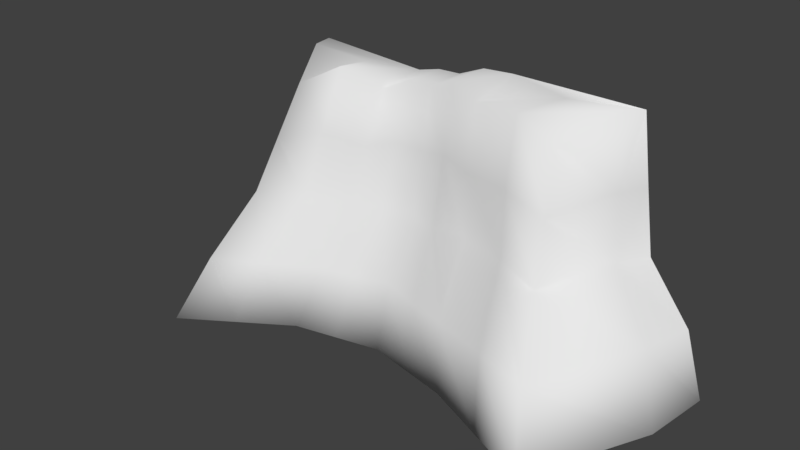 # Source: G4.blend  (saved by Blender 2.78.0; exported with 4.5.12 LTS)
import bpy
from mathutils import Matrix  # noqa: F401  (used for matrix-valued properties, if any)

bpy.ops.wm.read_factory_settings(use_empty=True)
scene = bpy.context.scene
scene.name = 'Scene'

# ---- collections
col_collection_1 = bpy.data.collections.new('Collection 1'); scene.collection.children.link(col_collection_1)

# ---- world
world_world = bpy.data.worlds.new('World'); scene.world = world_world
world_world.color = (0.05088, 0.05088, 0.05088)
world_world.use_sun_shadow = False
world_world.sun_shadow_jitter_overblur = 0.0
world_world.cycles.sampling_method = 'MANUAL'

# ---- meshes
me_cube_001 = bpy.data.meshes.new('Cube.001')
me_cube_001.from_pydata([(-3.095, -3.366, -2.0), (-2.27, -1.154, 1.596), (3.377, -3.124, -2.0), (2.39, -1.063, 1.736), (0.0, -1.974, -2.0), (-0.008777, -0.725, 1.949), (-2.433, -2.053, 0.0), (2.688, -1.843, 0.0), (0.0, -1.048, 0.0), (-3.776, -0.8934, -2.0), (-2.534, -0.4705, 2.014), (4.305, -1.138, -2.0), (3.016, -0.3904, 2.229), (-0.008777, -5.896e-09, 1.949), (0.0, 0.0, -2.0), (3.121, -0.4411, 0.0), (-2.982, -0.6596, 0.05047), (1.435, -2.289, -2.0), (0.9415, -0.8625, 1.988), (1.0, -1.192, 0.0), (0.9415, -5.896e-09, 2.163), (1.435, 0.0, -2.0), (-0.7879, -0.8625, 1.773), (-1.435, -2.289, -2.0), (-1.0, -1.383, 0.0), (-1.435, 0.0, -2.0), (-0.7879, 0.0, 1.838), (4.45, 0.0, -2.0), (3.429, 0.0, 0.0), (3.121, 0.0, 2.145), (-4.02, 0.0, -2.0), (-3.289, 0.02098, 0.06309), (-2.699, 0.0, 1.962), (-1.424, -1.107, 2.05), (-1.716, -1.708, 0.0), (-2.605, -0.4467, -2.0), (-2.265, -2.827, -2.0), (-1.532, -0.4079, 1.921), (2.406, -2.707, -2.0), (1.979, -0.1952, 2.09), (1.762, -1.077, 2.09), (1.844, -1.432, 0.0), (2.87, -0.5691, -2.0), (0.4356, -0.7937, 2.148), (0.5, -1.274, 0.0), (0.7174, 0.0, -2.0), (0.7174, -2.132, -2.0), (0.4356, 0.0, 2.13), (-0.7174, -2.132, -2.0), (-0.3939, 0.0, 1.936), (-0.3939, -0.7937, 1.97), (-0.5, -1.225, 0.0), (-0.7174, 0.0, -2.0), (-2.352, -1.603, 0.7978), (2.539, -1.453, 0.8681), (-0.004388, -0.8866, 0.9744), (3.068, -0.4158, 1.044), (-2.721, -0.5712, 1.007), (0.9707, -1.113, 0.9938), (-0.8939, -1.113, 0.8866), (3.275, 0.0, 1.046), (-2.982, 0.0, 1.007), (-1.57, -1.407, 1.025), (1.803, -1.34, 1.045), (0.4678, -0.9998, 1.074), (-0.447, -0.9998, 1.025), (3.033, -2.603, -1.0), (0.0, -1.63, -1.0), (-2.764, -2.829, -1.0), (-3.417, -0.7703, -0.9495), (3.914, -0.8101, -0.9117), (1.217, -2.014, -1.0), (-1.217, -1.946, -1.0), (4.141, -0.0205, -0.9117), (-3.586, 0.0, -1.0), (-1.991, -2.407, -1.0), (2.125, -2.274, -1.0), (0.6087, -1.857, -1.0), (-0.6087, -1.808, -1.0)], [], [(56, 12, 3, 54), (62, 33, 1, 53), (42, 11, 2, 38), (37, 10, 1, 33), (47, 13, 5, 43), (52, 14, 4, 48), (64, 43, 5, 55), (77, 44, 8, 67), (75, 34, 6, 68), (70, 15, 7, 66), (68, 6, 16, 69), (53, 1, 10, 57), (76, 41, 19, 71), (63, 40, 18, 58), (39, 20, 18, 40), (45, 21, 17, 46), (78, 51, 24, 72), (35, 25, 23, 36), (49, 26, 22, 50), (65, 50, 22, 59), (70, 11, 27, 73), (21, 27, 11, 42), (60, 56, 15, 28), (12, 29, 20, 39), (69, 16, 31, 74), (61, 31, 16, 57), (26, 32, 10, 37), (9, 30, 25, 35), (9, 35, 36, 0), (72, 24, 34, 75), (26, 37, 33, 22), (59, 22, 33, 62), (12, 39, 40, 3), (54, 3, 40, 63), (66, 7, 41, 76), (21, 42, 38, 17), (14, 45, 46, 4), (71, 19, 44, 77), (58, 18, 43, 64), (20, 47, 43, 18), (55, 5, 50, 65), (13, 49, 50, 5), (67, 8, 51, 78), (25, 52, 48, 23), (8, 55, 65, 51), (19, 58, 64, 44), (7, 54, 63, 41), (24, 59, 62, 34), (32, 61, 57, 10), (29, 12, 56, 60), (51, 65, 59, 24), (41, 63, 58, 19), (6, 53, 57, 16), (44, 64, 55, 8), (34, 62, 53, 6), (15, 56, 54, 7), (4, 67, 78, 48), (17, 71, 77, 46), (2, 66, 76, 38), (23, 72, 75, 36), (9, 69, 74, 30), (15, 70, 73, 28), (48, 78, 72, 23), (38, 76, 71, 17), (0, 68, 69, 9), (11, 70, 66, 2), (36, 75, 68, 0), (46, 77, 67, 4)])
me_cube_001.polygons.foreach_set('use_smooth', [True] * 68)
_uv = me_cube_001.uv_layers.new(name='uv')
_uv.uv.foreach_set('vector', [0.7135, 0.6892, 0.7056, 0.5785, 0.7905, 0.612, 0.824, 0.6967, 0.4428, 0.08709, 0.3416, 0.09585, 0.3877, 0.01739, 0.4715, 0.01748, 0.2635, 0.6551, 0.2099, 0.7916, 0.02271, 0.7034, 0.06206, 0.611, 0.8106, 0.443, 0.8056, 0.5377, 0.7387, 0.5147, 0.7457, 0.4321, 0.8496, 0.2551, 0.8486, 0.2982, 0.7804, 0.2982, 0.775, 0.2551, 0.3171, 0.314, 0.3171, 0.3823, 0.1311, 0.3823, 0.1163, 0.314, 0.4196, 0.2702, 0.3171, 0.264, 0.3354, 0.2212, 0.4279, 0.224, 0.6285, 0.2977, 0.5238, 0.2776, 0.5204, 0.2269, 0.6255, 0.2368, 0.6531, 0.06471, 0.5439, 0.07834, 0.5554, 0.01756, 0.6667, 0.0, 0.7278, 0.8898, 0.7205, 0.7869, 0.8575, 0.7813, 0.9161, 0.8836, 0.3567, 0.8755, 0.4175, 0.7694, 0.5586, 0.7699, 0.56, 0.8737, 0.4567, 0.6916, 0.496, 0.6138, 0.5661, 0.5785, 0.5605, 0.6754, 0.6323, 0.4468, 0.5219, 0.406, 0.5196, 0.3229, 0.6298, 0.3574, 0.4249, 0.401, 0.3236, 0.3929, 0.3312, 0.3124, 0.4275, 0.3192, 0.8304, 0.1088, 0.8496, 0.2069, 0.7674, 0.2078, 0.7476, 0.1294, 0.3171, 0.4505, 0.3171, 0.5187, 0.1014, 0.5187, 0.1163, 0.4505, 0.6325, 0.1831, 0.5269, 0.1834, 0.5329, 0.1395, 0.6385, 0.1287, 0.275, 0.1345, 0.3171, 0.2458, 0.1014, 0.2458, 0.05071, 0.1669, 0.8486, 0.3348, 0.8482, 0.3727, 0.7667, 0.373, 0.7742, 0.3347, 0.428, 0.1847, 0.3368, 0.1864, 0.358, 0.1508, 0.4452, 0.1449, 0.7278, 0.8898, 0.7482, 1.0, 0.6449, 1.0, 0.6514, 0.8926, 0.3171, 0.5187, 0.3171, 0.8054, 0.2099, 0.7916, 0.2635, 0.6551, 0.6699, 0.6924, 0.7135, 0.6892, 0.7205, 0.7869, 0.6708, 0.7925, 0.8126, 0.009634, 0.8487, 0.0, 0.8496, 0.2069, 0.8304, 0.1088, 0.56, 0.8737, 0.5586, 0.7699, 0.6287, 0.7724, 0.6336, 0.877, 0.6195, 0.6785, 0.6287, 0.7724, 0.5586, 0.7699, 0.5605, 0.6754, 0.8482, 0.3727, 0.8496, 0.5536, 0.8056, 0.5377, 0.8106, 0.443, 0.2329, 0.0232, 0.3171, 0.0, 0.3171, 0.2458, 0.275, 0.1345, 0.2329, 0.0232, 0.275, 0.1345, 0.05071, 0.1669, 0.0, 0.08797, 0.9921, 0.152, 1.0, 0.2614, 0.9451, 0.2451, 0.925, 0.1292, 0.8482, 0.3727, 0.8106, 0.443, 0.7457, 0.4321, 0.7667, 0.373, 0.4452, 0.1449, 0.358, 0.1508, 0.3416, 0.09585, 0.4428, 0.08709, 0.8126, 0.009634, 0.8304, 0.1088, 0.7476, 0.1294, 0.7464, 0.07139, 0.4406, 0.4716, 0.3528, 0.4512, 0.3236, 0.3929, 0.4249, 0.401, 0.6365, 0.5374, 0.5284, 0.4921, 0.5219, 0.406, 0.6323, 0.4468, 0.3171, 0.5187, 0.2635, 0.6551, 0.06206, 0.611, 0.1014, 0.5187, 0.3171, 0.3823, 0.3171, 0.4505, 0.1163, 0.4505, 0.1311, 0.3823, 0.6298, 0.3574, 0.5196, 0.3229, 0.5238, 0.2776, 0.6285, 0.2977, 0.4275, 0.3192, 0.3312, 0.3124, 0.3171, 0.264, 0.4196, 0.2702, 0.8496, 0.2069, 0.8496, 0.2551, 0.775, 0.2551, 0.7674, 0.2078, 0.4279, 0.224, 0.3354, 0.2212, 0.3368, 0.1864, 0.428, 0.1847, 0.8486, 0.2982, 0.8486, 0.3348, 0.7742, 0.3347, 0.7804, 0.2982, 0.6255, 0.2368, 0.5204, 0.2269, 0.5269, 0.1834, 0.6325, 0.1831, 0.3171, 0.2458, 0.3171, 0.314, 0.1163, 0.314, 0.1014, 0.2458, 0.5204, 0.2269, 0.4279, 0.224, 0.428, 0.1847, 0.5269, 0.1834, 0.5196, 0.3229, 0.4275, 0.3192, 0.4196, 0.2702, 0.5238, 0.2776, 0.5284, 0.4921, 0.4406, 0.4716, 0.4249, 0.401, 0.5219, 0.406, 0.5329, 0.1395, 0.4452, 0.1449, 0.4428, 0.08709, 0.5439, 0.07834, 0.6129, 0.5842, 0.6195, 0.6785, 0.5605, 0.6754, 0.5661, 0.5785, 0.6686, 0.5875, 0.7056, 0.5785, 0.7135, 0.6892, 0.6699, 0.6924, 0.5269, 0.1834, 0.428, 0.1847, 0.4452, 0.1449, 0.5329, 0.1395, 0.5219, 0.406, 0.4249, 0.401, 0.4275, 0.3192, 0.5196, 0.3229, 0.4175, 0.7694, 0.4567, 0.6916, 0.5605, 0.6754, 0.5586, 0.7699, 0.5238, 0.2776, 0.4196, 0.2702, 0.4279, 0.224, 0.5204, 0.2269, 0.5439, 0.07834, 0.4428, 0.08709, 0.4715, 0.01748, 0.5554, 0.01756, 0.7205, 0.7869, 0.7135, 0.6892, 0.824, 0.6967, 0.8575, 0.7813, 0.7248, 0.2425, 0.6255, 0.2368, 0.6325, 0.1831, 0.7318, 0.1783, 0.7265, 0.3822, 0.6298, 0.3574, 0.6285, 0.2977, 0.7256, 0.3123, 0.7387, 0.5785, 0.6365, 0.5374, 0.6323, 0.4468, 0.7326, 0.4803, 1.0, 0.0531, 0.9921, 0.152, 0.925, 0.1292, 0.9248, 0.02655, 0.5579, 0.9799, 0.56, 0.8737, 0.6336, 0.877, 0.6449, 0.9799, 0.7205, 0.7869, 0.7278, 0.8898, 0.6514, 0.8926, 0.6708, 0.7925, 0.7318, 0.1783, 0.6325, 0.1831, 0.6385, 0.1287, 0.7387, 0.1141, 0.7326, 0.4803, 0.6323, 0.4468, 0.6298, 0.3574, 0.7265, 0.3822, 0.3171, 0.9797, 0.3567, 0.8755, 0.56, 0.8737, 0.5579, 0.9799, 0.7482, 1.0, 0.7278, 0.8898, 0.9161, 0.8836, 0.9542, 0.9851, 0.9248, 0.02655, 0.925, 0.1292, 0.8606, 0.1082, 0.8496, 0.0, 0.7256, 0.3123, 0.6285, 0.2977, 0.6255, 0.2368, 0.7248, 0.2425])
_uv.active_render = True
_uv = me_cube_001.uv_layers.new(name='source')
_uv.uv.foreach_set('vector', [0.9169, 0.8058, 0.9092, 1.076, 0.8179, 0.9639, 0.8396, 0.7656, 0.2404, 0.8014, 0.2617, 1.036, 0.1382, 0.9318, 0.1264, 0.7496, 0.8879, 0.1104, 1.097, 0.1104, 0.9619, 0.1104, 0.8203, 0.1104, 0.2459, 1.006, 0.09975, 1.027, 0.1382, 0.9318, 0.2617, 1.036, 0.5329, 1.054, 0.4681, 1.013, 0.4681, 1.013, 0.5329, 1.058, 0.3647, 0.1104, 0.4693, 0.1104, 0.4693, 0.1104, 0.3647, 0.1104, 0.5376, 0.8127, 0.5329, 1.058, 0.4681, 1.013, 0.4687, 0.7899, 0.5581, 0.3389, 0.5423, 0.5673, 0.4693, 0.5673, 0.4693, 0.3389, 0.179, 0.3389, 0.219, 0.5673, 0.1145, 0.5673, 0.06624, 0.3389, 1.04, 0.3591, 0.9246, 0.5673, 0.8613, 0.5673, 0.9116, 0.3389, 0.06624, 0.3389, 0.1145, 0.5673, 0.03438, 0.5788, -0.02898, 0.3504, 0.1264, 0.7496, 0.1382, 0.9318, 0.09975, 1.027, 0.07252, 0.7974, 0.7793, 0.3389, 0.7383, 0.5673, 0.6152, 0.5673, 0.6469, 0.3389, 0.7323, 0.8061, 0.7263, 1.045, 0.6067, 1.021, 0.6109, 0.7943, 0.7579, 1.045, 0.6067, 1.061, 0.6067, 1.021, 0.7263, 1.045, 0.574, 0.1104, 0.6786, 0.1104, 0.6786, 0.1104, 0.574, 0.1104, 0.3805, 0.3389, 0.3964, 0.5673, 0.3235, 0.5673, 0.2918, 0.3389, 0.08932, 0.1104, 0.2601, 0.1104, 0.2601, 0.1104, 0.139, 0.1104, 0.4119, 1.01, 0.3544, 0.9873, 0.3544, 0.9724, 0.4119, 1.017, 0.4041, 0.8014, 0.4119, 1.017, 0.3544, 0.9724, 0.3389, 0.7699, 1.04, 0.3591, 1.097, 0.1104, 1.118, 0.1104, 1.073, 0.3591, 0.6786, 0.1104, 1.118, 0.1104, 1.097, 0.1104, 0.8879, 0.1104, 0.947, 0.8062, 0.9169, 0.8058, 0.9246, 0.5673, 0.9695, 0.5673, 0.9092, 1.076, 0.9246, 1.057, 0.6067, 1.061, 0.7579, 1.045, -0.02898, 0.3504, 0.03438, 0.5788, -0.01033, 0.5817, -0.05364, 0.3389, 0.03447, 0.7974, -0.01033, 0.5817, 0.03438, 0.5788, 0.07252, 0.7974, 0.3544, 0.9873, 0.07573, 1.016, 0.09975, 1.027, 0.2459, 1.006, -0.08141, 0.1104, -0.117, 0.1104, 0.2601, 0.1104, 0.08932, 0.1104, -0.08141, 0.1104, 0.08932, 0.1104, 0.139, 0.1104, 0.01794, 0.1104, 0.2918, 0.3389, 0.3235, 0.5673, 0.219, 0.5673, 0.179, 0.3389, 0.3544, 0.9873, 0.2459, 1.006, 0.2617, 1.036, 0.3544, 0.9724, 0.3389, 0.7699, 0.3544, 0.9724, 0.2617, 1.036, 0.2404, 0.8014, 0.9092, 1.076, 0.7579, 1.045, 0.7263, 1.045, 0.8179, 0.9639, 0.8396, 0.7656, 0.8179, 0.9639, 0.7263, 1.045, 0.7323, 0.8061, 0.9116, 0.3389, 0.8613, 0.5673, 0.7383, 0.5673, 0.7793, 0.3389, 0.6786, 0.1104, 0.8879, 0.1104, 0.8203, 0.1104, 0.6786, 0.1104, 0.4693, 0.1104, 0.574, 0.1104, 0.574, 0.1104, 0.4693, 0.1104, 0.6469, 0.3389, 0.6152, 0.5673, 0.5423, 0.5673, 0.5581, 0.3389, 0.6109, 0.7943, 0.6067, 1.021, 0.5329, 1.058, 0.5376, 0.8127, 0.6067, 1.061, 0.5329, 1.054, 0.5329, 1.058, 0.6067, 1.021, 0.4687, 0.7899, 0.4681, 1.013, 0.4119, 1.017, 0.4041, 0.8014, 0.4681, 1.013, 0.4119, 1.01, 0.4119, 1.017, 0.4681, 1.013, 0.4693, 0.3389, 0.4693, 0.5673, 0.3964, 0.5673, 0.3805, 0.3389, 0.2601, 0.1104, 0.3647, 0.1104, 0.3647, 0.1104, 0.2601, 0.1104, 0.4693, 0.5673, 0.4687, 0.7899, 0.4041, 0.8014, 0.3964, 0.5673, 0.6152, 0.5673, 0.6109, 0.7943, 0.5376, 0.8127, 0.5423, 0.5673, 0.8613, 0.5673, 0.8396, 0.7656, 0.7323, 0.8061, 0.7383, 0.5673, 0.3235, 0.5673, 0.3389, 0.7699, 0.2404, 0.8014, 0.219, 0.5673, 0.07573, 1.016, 0.03447, 0.7974, 0.07252, 0.7974, 0.09975, 1.027, 0.9246, 1.057, 0.9092, 1.076, 0.9169, 0.8058, 0.947, 0.8062, 0.3964, 0.5673, 0.4041, 0.8014, 0.3389, 0.7699, 0.3235, 0.5673, 0.7383, 0.5673, 0.7323, 0.8061, 0.6109, 0.7943, 0.6152, 0.5673, 0.1145, 0.5673, 0.1264, 0.7496, 0.07252, 0.7974, 0.03438, 0.5788, 0.5423, 0.5673, 0.5376, 0.8127, 0.4687, 0.7899, 0.4693, 0.5673, 0.219, 0.5673, 0.2404, 0.8014, 0.1264, 0.7496, 0.1145, 0.5673, 0.9246, 0.5673, 0.9169, 0.8058, 0.8396, 0.7656, 0.8613, 0.5673, 0.4693, 0.1104, 0.4693, 0.3389, 0.3805, 0.3389, 0.3647, 0.1104, 0.6786, 0.1104, 0.6469, 0.3389, 0.5581, 0.3389, 0.574, 0.1104, 0.9619, 0.1104, 0.9116, 0.3389, 0.7793, 0.3389, 0.8203, 0.1104, 0.2601, 0.1104, 0.2918, 0.3389, 0.179, 0.3389, 0.139, 0.1104, -0.08141, 0.1104, -0.02898, 0.3504, -0.05364, 0.3389, -0.117, 0.1104, 0.9246, 0.5673, 1.04, 0.3591, 1.073, 0.3591, 0.9695, 0.5673, 0.3647, 0.1104, 0.3805, 0.3389, 0.2918, 0.3389, 0.2601, 0.1104, 0.8203, 0.1104, 0.7793, 0.3389, 0.6469, 0.3389, 0.6786, 0.1104, 0.01794, 0.1104, 0.06624, 0.3389, -0.02898, 0.3504, -0.08141, 0.1104, 1.097, 0.1104, 1.04, 0.3591, 0.9116, 0.3389, 0.9619, 0.1104, 0.139, 0.1104, 0.179, 0.3389, 0.06624, 0.3389, 0.01794, 0.1104, 0.574, 0.1104, 0.5581, 0.3389, 0.4693, 0.3389, 0.4693, 0.1104])
me_cube_001.use_remesh_preserve_volume = False
me_cube_001.use_remesh_preserve_attributes = False
me_cube_001.use_mirror_vertex_groups = False
me_cube_001.update()

# ---- objects
ob_cube = bpy.data.objects.new('Cube', me_cube_001)

# ---- transforms, parenting, visibility, modifiers, constraints
ob_cube.location = (0.0, 0.0, 0.0)
ob_cube.lineart.crease_threshold = 0.0
_m = ob_cube.modifiers.new('Mirror', 'MIRROR')
_m.use_axis = (False, False, False)
_m.use_clip = True

# ---- collection membership
col_collection_1.objects.link(ob_cube)

# ---- scene / render settings (as saved in the file)
scene.frame_start = 1; scene.frame_end = 250; scene.frame_set(1)
scene.render.engine = 'BLENDER_EEVEE_NEXT'
scene.render.resolution_percentage = 50
scene.render.dither_intensity = 0.0
scene.cycles.use_denoising = False
scene.cycles.samples = 128
scene.cycles.sampling_pattern = 'TABULATED_SOBOL'
scene.cycles.light_sampling_threshold = 0.0
scene.cycles.use_adaptive_sampling = False
scene.cycles.use_light_tree = False
scene.cycles.blur_glossy = 0.0
scene.cycles.sample_clamp_indirect = 0.0
scene.view_settings.view_transform = 'Standard'
bpy.context.view_layer.update()

# ---- added for rendering (the .blend has no active camera and no usable light): camera, sun
cam_auto = bpy.data.cameras.new('AutoCamera')
cam_auto.lens = 50.0
cam_auto.sensor_width = 36.0
cam_auto.clip_end = 1000.0
ob_auto_camera = bpy.data.objects.new('AutoCamera', cam_auto)
scene.collection.objects.link(ob_auto_camera)
ob_auto_camera.location = (9.51817, -12.8358, 7.55669)
ob_auto_camera.rotation_euler = (1.09748, -7.21219e-08, 0.694738)
scene.camera = ob_auto_camera
light_auto_sun = bpy.data.lights.new('AutoSun', 'SUN')
light_auto_sun.energy = 3.0
light_auto_sun.angle = 0.0523599
ob_auto_sun = bpy.data.objects.new('AutoSun', light_auto_sun)
scene.collection.objects.link(ob_auto_sun)
ob_auto_sun.rotation_euler = (0.872665, 0.174533, 0.523599)
bpy.context.view_layer.update()
